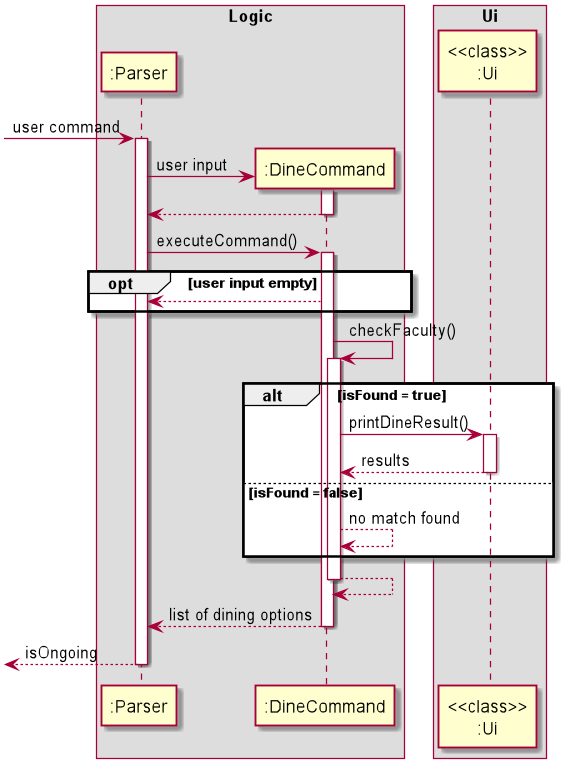

The diagram above was rendered by PlantUML. Its source (embedded in the PNG):
@startuml

box Logic
participant ":Parser"
participant ":DineCommand"
end box
box Ui
participant "<<class>>\n:Ui"
end box

[-> ":Parser": user command
activate ":Parser"
create ":DineCommand"
":Parser" -> ":DineCommand": user input
activate ":DineCommand"
":DineCommand" --> ":Parser"
deactivate ":DineCommand"
":Parser" -> ":DineCommand": executeCommand()
activate ":DineCommand"

opt user input empty
    ":DineCommand" --> ":Parser"
end

":DineCommand" -> ":DineCommand": checkFaculty()
activate ":DineCommand"

alt isFound = true
    ":DineCommand" -> "<<class>>\n:Ui": printDineResult()
    activate "<<class>>\n:Ui"
    "<<class>>\n:Ui" --> ":DineCommand": results
    deactivate "<<class>>\n:Ui"
else isFound = false
    ":DineCommand" --> ":DineCommand": no match found
end
":DineCommand" --> ":DineCommand"
deactivate ":DineCommand"

":DineCommand" --> ":Parser": list of dining options
deactivate ":DineCommand"
[<-- ":Parser": isOngoing
deactivate ":Parser"

@enduml